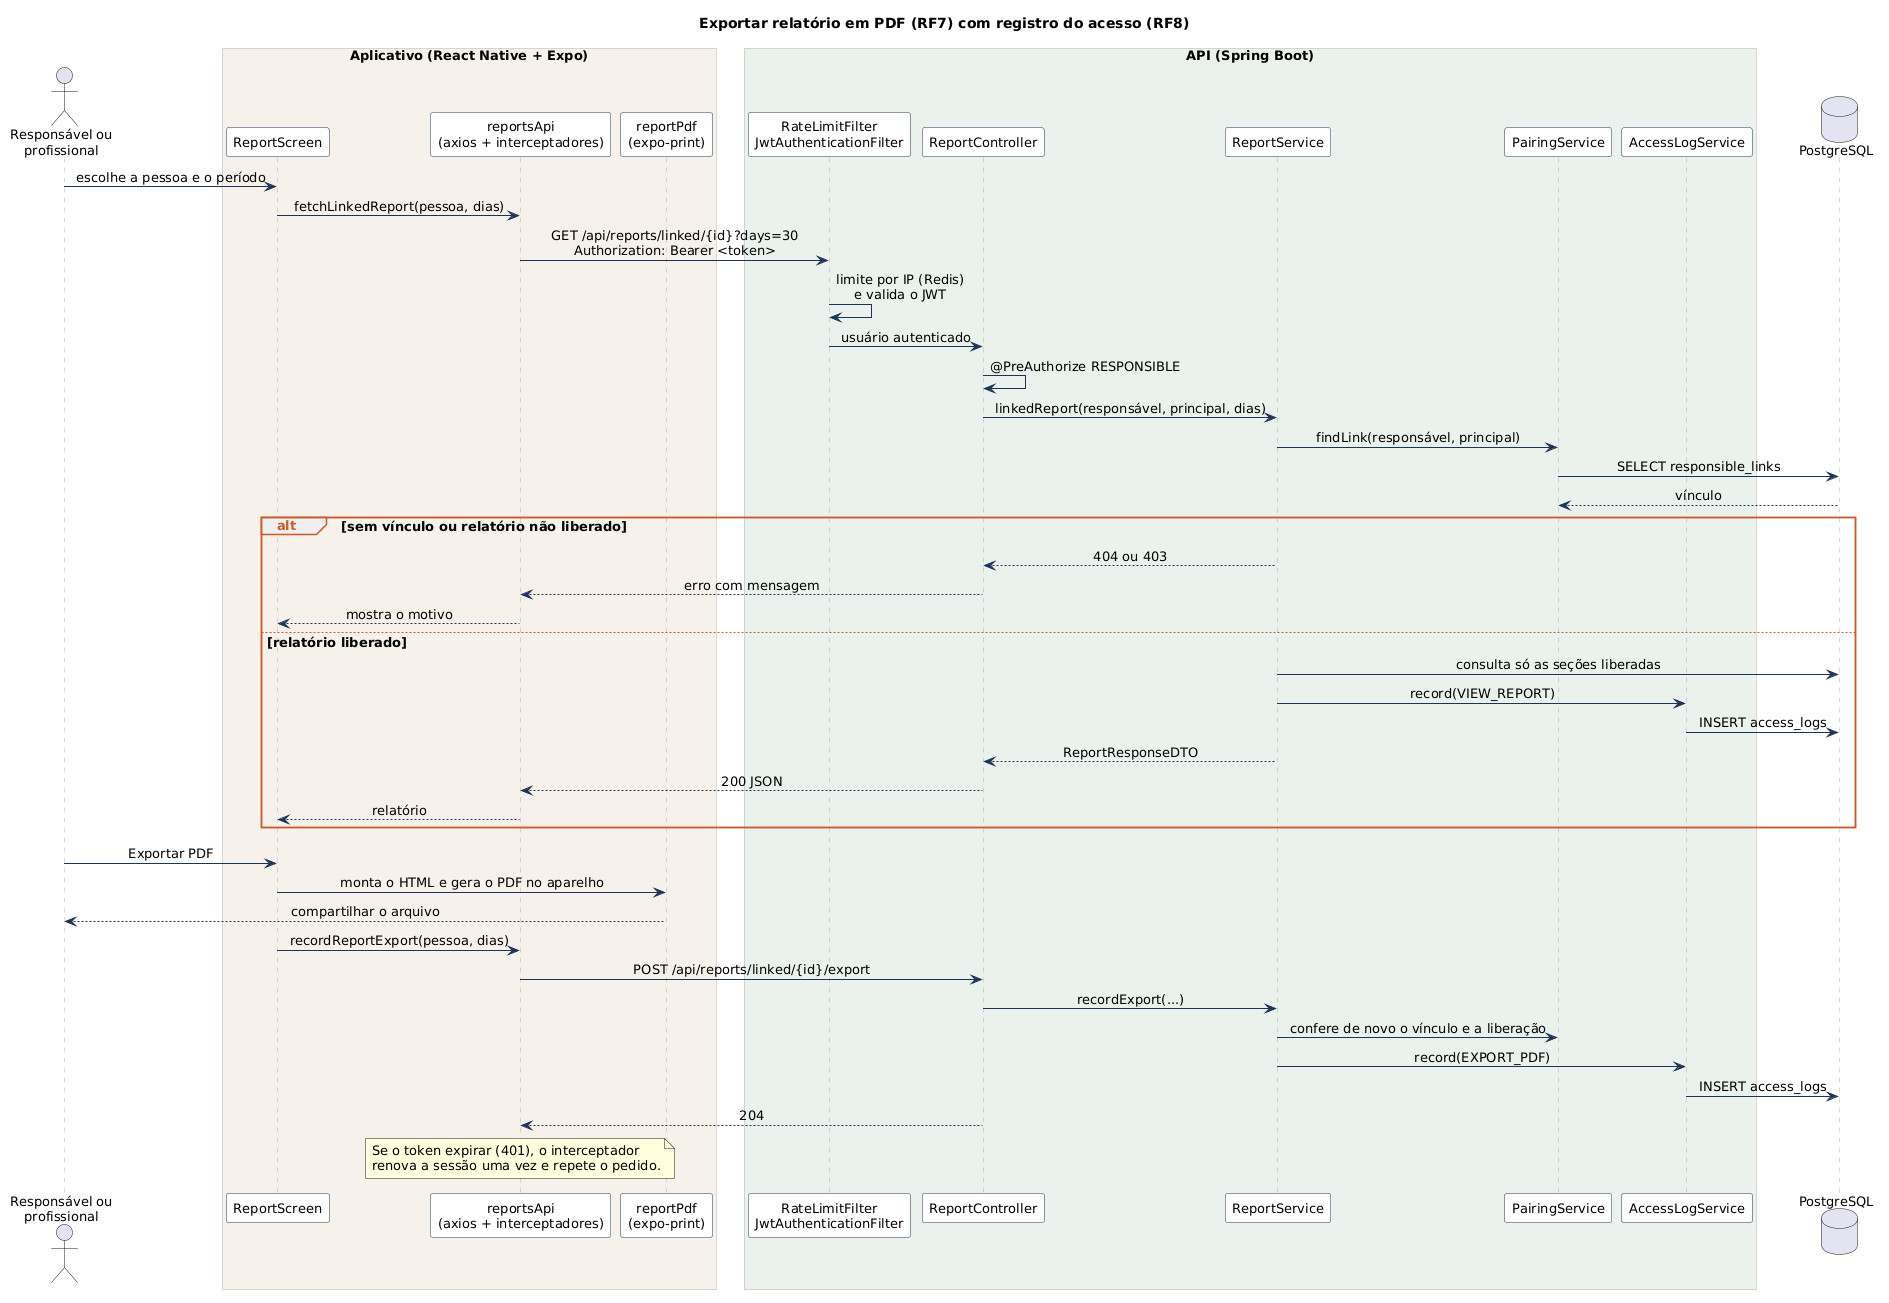

The diagram above was rendered by PlantUML. Its source (embedded in the PNG):
@startuml report-export-sequence-diagram
skinparam shadowing false
skinparam defaultFontSize 13
skinparam sequenceMessageAlign center
skinparam responseMessageBelowArrow true
skinparam BoxPadding 8
skinparam sequence {
  ArrowColor #1F3556
  LifeLineBorderColor #B8B0A5
  ParticipantBorderColor #1F3556
  ParticipantBackgroundColor #FFFFFF
  BoxBorderColor #B8B0A5
  GroupBorderColor #C95D2B
  GroupHeaderFontColor #C95D2B
}
title Exportar relatório em PDF (RF7) com registro do acesso (RF8)

actor "Responsável ou\nprofissional" as R
box "Aplicativo (React Native + Expo)" #F6F1EA
  participant "ReportScreen" as RS
  participant "reportsApi\n(axios + interceptadores)" as AX
  participant "reportPdf\n(expo-print)" as PDF
end box
box "API (Spring Boot)" #EAF1EC
  participant "RateLimitFilter\nJwtAuthenticationFilter" as F
  participant "ReportController" as RC
  participant "ReportService" as SV
  participant "PairingService" as PS
  participant "AccessLogService" as AL
end box
database "PostgreSQL" as DB

R -> RS : escolhe a pessoa e o período
RS -> AX : fetchLinkedReport(pessoa, dias)
AX -> F : GET /api/reports/linked/{id}?days=30\nAuthorization: Bearer <token>
F -> F : limite por IP (Redis)\ne valida o JWT
F -> RC : usuário autenticado
RC -> RC : @PreAuthorize RESPONSIBLE
RC -> SV : linkedReport(responsável, principal, dias)
SV -> PS : findLink(responsável, principal)
PS -> DB : SELECT responsible_links
DB --> PS : vínculo
alt sem vínculo ou relatório não liberado
  SV --> RC : 404 ou 403
  RC --> AX : erro com mensagem
  AX --> RS : mostra o motivo
else relatório liberado
  SV -> DB : consulta só as seções liberadas
  SV -> AL : record(VIEW_REPORT)
  AL -> DB : INSERT access_logs
  SV --> RC : ReportResponseDTO
  RC --> AX : 200 JSON
  AX --> RS : relatório
end

R -> RS : Exportar PDF
RS -> PDF : monta o HTML e gera o PDF no aparelho
PDF --> R : compartilhar o arquivo
RS -> AX : recordReportExport(pessoa, dias)
AX -> RC : POST /api/reports/linked/{id}/export
RC -> SV : recordExport(...)
SV -> PS : confere de novo o vínculo e a liberação
SV -> AL : record(EXPORT_PDF)
AL -> DB : INSERT access_logs
RC --> AX : 204

note over AX
  Se o token expirar (401), o interceptador
  renova a sessão uma vez e repete o pedido.
end note
@enduml